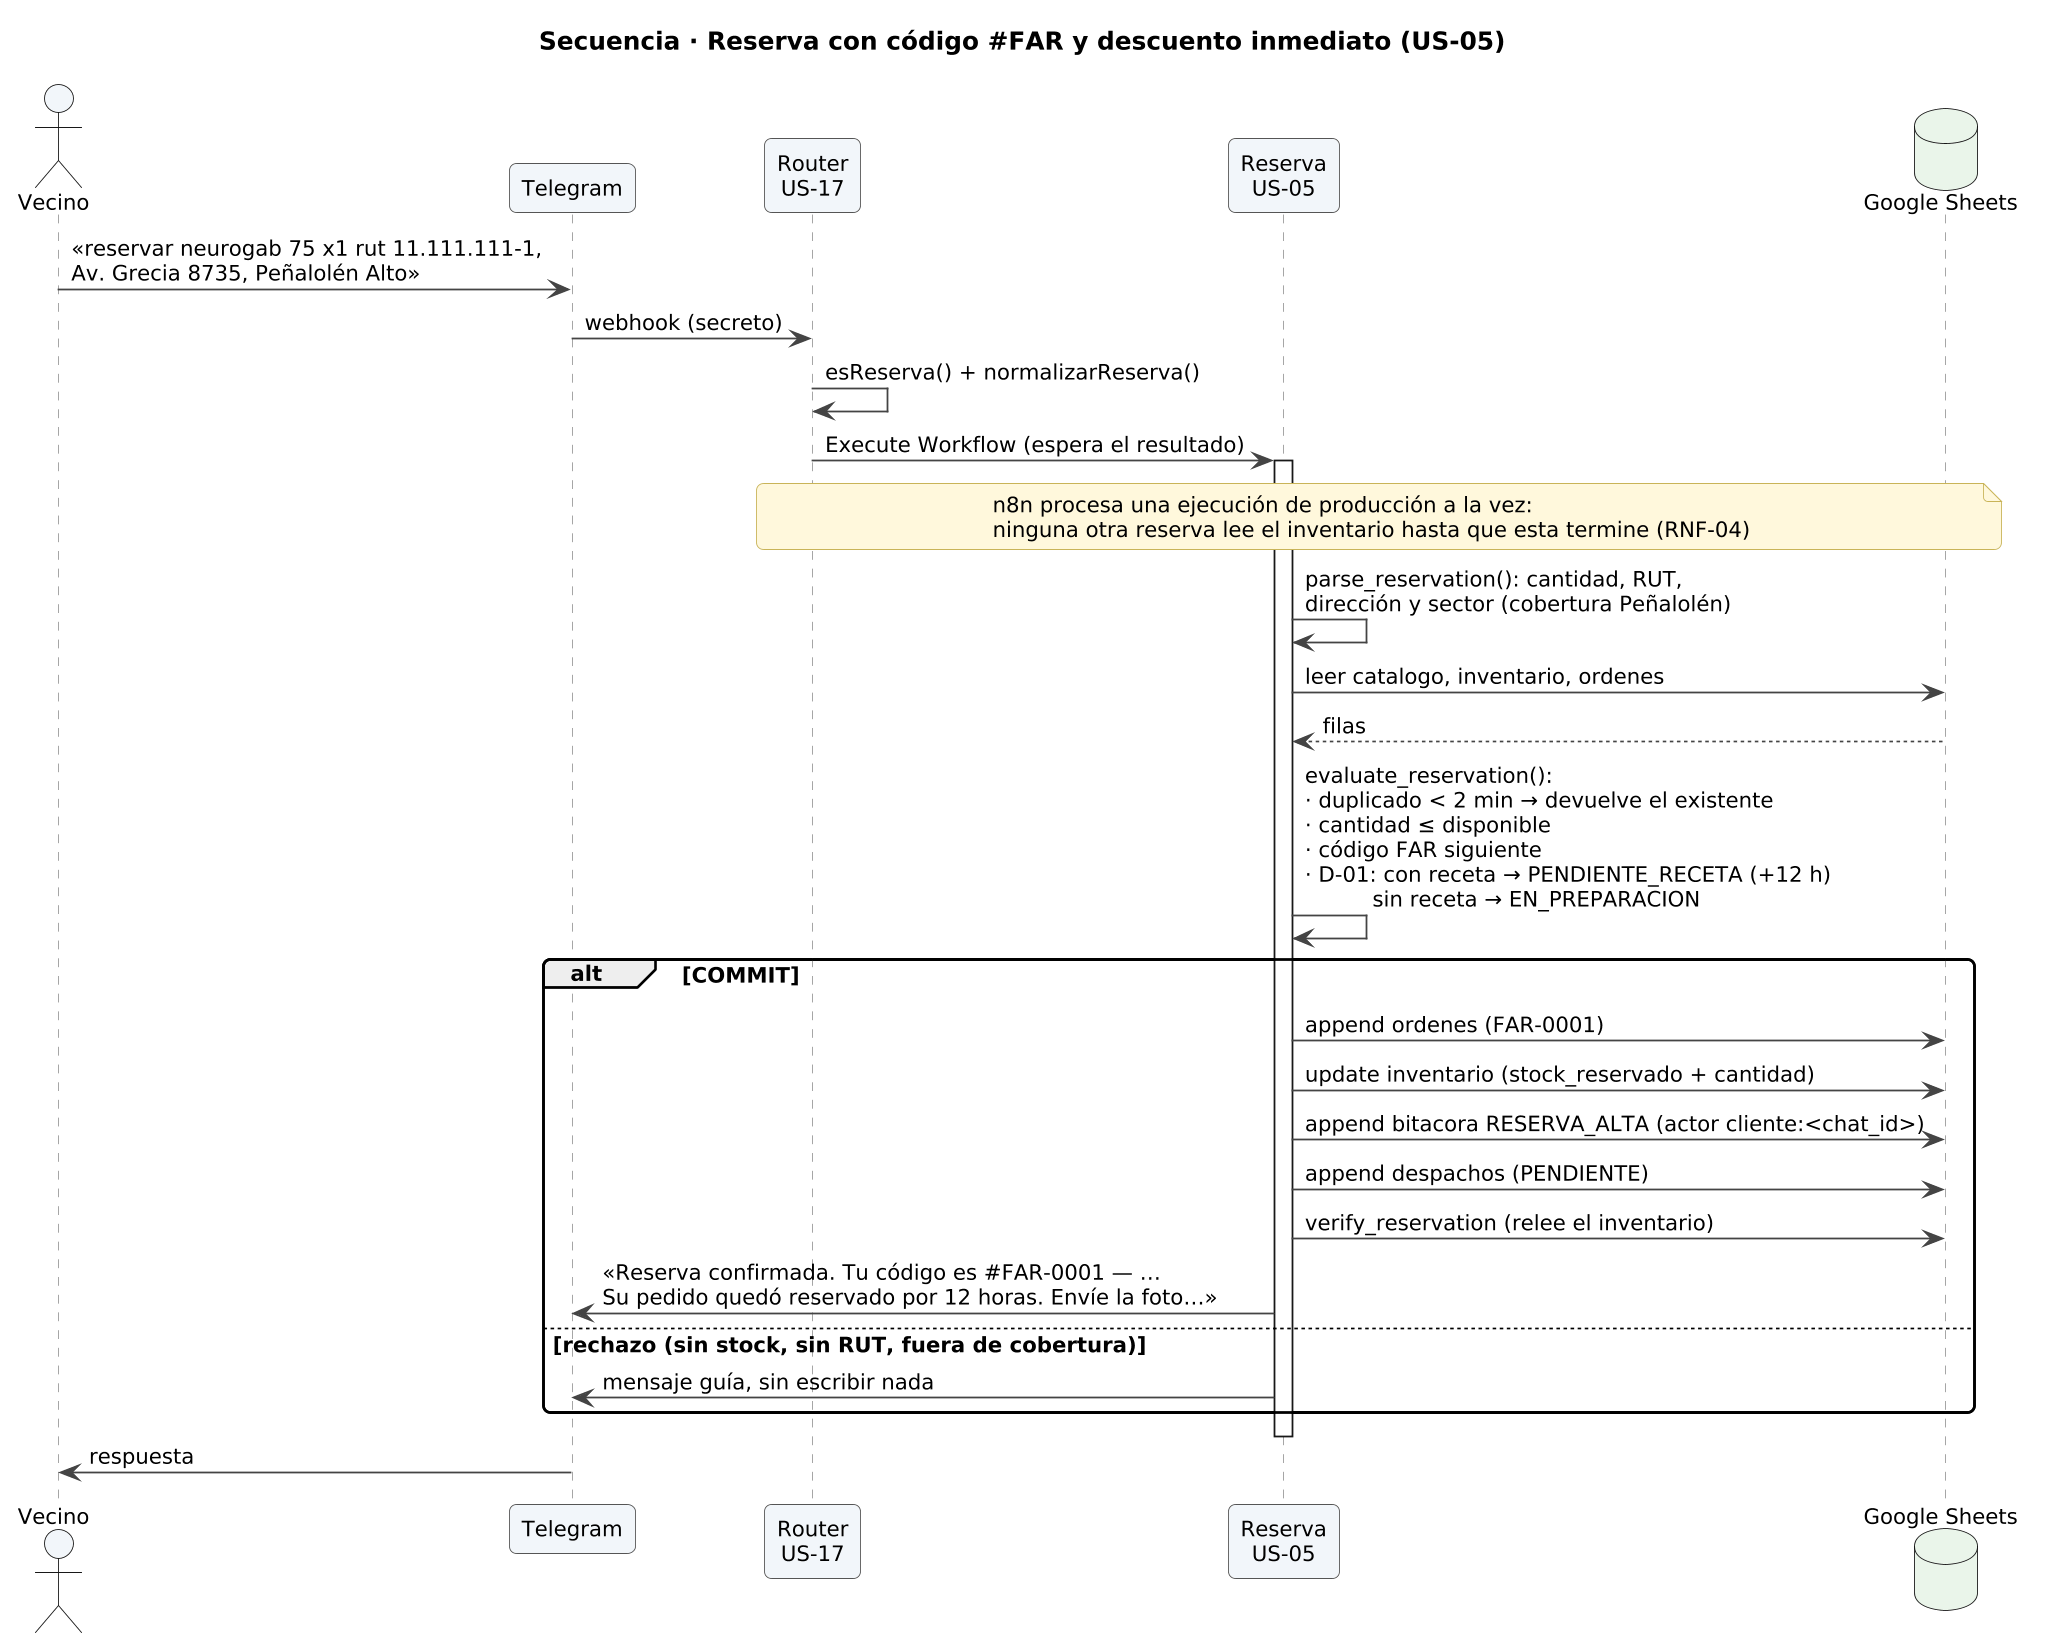

The diagram above was rendered by PlantUML. Its source (embedded in the PNG):
@startuml secuencia-reserva
skinparamlocked dpi 170
!include estilo.iuml
title Secuencia · Reserva con código #FAR y descuento inmediato (US-05)

actor Vecino
participant "Telegram" as TG
participant "Router\nUS-17" as R
participant "Reserva\nUS-05" as RES
database "Google Sheets" as S

Vecino -> TG : «reservar neurogab 75 x1 rut 11.111.111-1,\nAv. Grecia 8735, Peñalolén Alto»
TG -> R : webhook (secreto)
R -> R : esReserva() + normalizarReserva()
R -> RES : Execute Workflow (espera el resultado)
activate RES
note over R, S : n8n procesa una ejecución de producción a la vez:\nninguna otra reserva lee el inventario hasta que esta termine (RNF-04)
RES -> RES : parse_reservation(): cantidad, RUT,\ndirección y sector (cobertura Peñalolén)
RES -> S : leer catalogo, inventario, ordenes
S --> RES : filas
RES -> RES : evaluate_reservation():\n· duplicado < 2 min → devuelve el existente\n· cantidad ≤ disponible\n· código FAR siguiente\n· D-01: con receta → PENDIENTE_RECETA (+12 h)\n          sin receta → EN_PREPARACION
alt COMMIT
  RES -> S : append ordenes (FAR-0001)
  RES -> S : update inventario (stock_reservado + cantidad)
  RES -> S : append bitacora RESERVA_ALTA (actor cliente:<chat_id>)
  RES -> S : append despachos (PENDIENTE)
  RES -> S : verify_reservation (relee el inventario)
  RES -> TG : «Reserva confirmada. Tu código es #FAR-0001 — …\nSu pedido quedó reservado por 12 horas. Envíe la foto…»
else rechazo (sin stock, sin RUT, fuera de cobertura)
  RES -> TG : mensaje guía, sin escribir nada
end
deactivate RES
TG -> Vecino : respuesta
@enduml